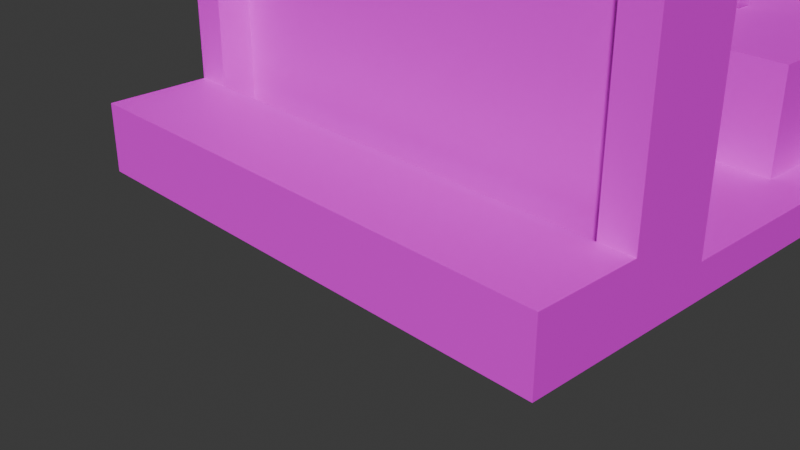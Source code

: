 # Source: WallAnime.blend  (saved by Blender 4.4.32; exported with 4.5.12 LTS)
import bpy
from mathutils import Matrix  # noqa: F401  (used for matrix-valued properties, if any)

bpy.ops.wm.read_factory_settings(use_empty=True)
scene = bpy.context.scene
scene.name = 'Scene'

# ---- collections
col_collection = bpy.data.collections.new('Collection'); scene.collection.children.link(col_collection)
col_collection_2 = bpy.data.collections.new('Collection 2'); scene.collection.children.link(col_collection_2)
col_collection_3 = bpy.data.collections.new('Collection 3'); scene.collection.children.link(col_collection_3)
col_collection_4 = bpy.data.collections.new('Collection 4'); scene.collection.children.link(col_collection_4)

# ---- images (referenced by path relative to the original .blend; pixels are not part of the script)
import os
ASSET_DIR = os.environ.get("B2B_ASSET_DIR", "")  # directory of the original .blend (textures are referenced by path, not embedded)
HERE = os.path.dirname(os.path.abspath(__file__))  # packed textures are extracted next to this script under _unpacked/

def load_image(name, relpath, width, height, colorspace="sRGB"):
    """Load a texture the original file referenced (path relative to the .blend, or extracted next to this script)."""
    p = next((c for c in (os.path.join(HERE, relpath), os.path.join(ASSET_DIR, relpath)) if relpath and os.path.exists(c)), "")
    if p:
        img = bpy.data.images.load(p, check_existing=True)
        img.name = name
    else:  # same state as the original file: an image datablock whose file is absent (Cycles renders it pink)
        img = bpy.data.images.new(name, width, height)
        img.source = "FILE"
        img.filepath = "//" + (relpath or name)
    img.colorspace_settings.name = colorspace
    return img
img_stone_jpg = load_image('Stone.jpg', 'Stone.jpg', 1024, 1024, 'sRGB')
img_wood_jpg = load_image('Wood.jpg', 'Wood.jpg', 1024, 1024, 'sRGB')
img_glass_jpg = load_image('Glass.jpg', 'Glass.jpg', 1024, 1024, 'sRGB')

# ---- materials (node trees are filled in below, after node groups)
mat_stone = bpy.data.materials.new('Stone')
mat_wood = bpy.data.materials.new('Wood')
mat_glass = bpy.data.materials.new('Glass')

# ---- material node trees
mat_stone.use_nodes = True; mat_stone.node_tree.nodes.clear()
_N = mat_stone.node_tree.nodes; _L = mat_stone.node_tree.links
n0 = _N.new('ShaderNodeBsdfPrincipled'); n0.name = 'Principled BSDF'; n0.location = (10, 300)
n1 = _N.new('ShaderNodeOutputMaterial'); n1.name = 'Material Output'; n1.location = (300, 300)
n2 = _N.new('ShaderNodeTexImage'); n2.name = 'Image Texture'; n2.location = (-367, 306)
n2.image = img_stone_jpg
_L.new(n0.outputs[0], n1.inputs[0])
_L.new(n2.outputs[0], n0.inputs[0])
n1.is_active_output = True
mat_wood.use_nodes = True; mat_wood.node_tree.nodes.clear()
_N = mat_wood.node_tree.nodes; _L = mat_wood.node_tree.links
n0 = _N.new('ShaderNodeBsdfPrincipled'); n0.name = 'Principled BSDF'; n0.location = (10, 300)
n1 = _N.new('ShaderNodeOutputMaterial'); n1.name = 'Material Output'; n1.location = (300, 300)
n2 = _N.new('ShaderNodeTexImage'); n2.name = 'Image Texture'; n2.location = (-363, 261)
n2.image = img_wood_jpg
_L.new(n0.outputs[0], n1.inputs[0])
_L.new(n2.outputs[0], n0.inputs[0])
n1.is_active_output = True
mat_glass.use_nodes = True; mat_glass.node_tree.nodes.clear()
_N = mat_glass.node_tree.nodes; _L = mat_glass.node_tree.links
n0 = _N.new('ShaderNodeBsdfPrincipled'); n0.name = 'Principled BSDF'; n0.location = (10, 300)
n0.inputs[4].default_value = 0.5
n1 = _N.new('ShaderNodeOutputMaterial'); n1.name = 'Material Output'; n1.location = (300, 300)
n2 = _N.new('ShaderNodeTexImage'); n2.name = 'Image Texture'; n2.location = (-356, 216)
n2.image = img_glass_jpg
_L.new(n0.outputs[0], n1.inputs[0])
_L.new(n2.outputs[0], n0.inputs[0])
n1.is_active_output = True

# ---- world
world_world = bpy.data.worlds.new('World'); scene.world = world_world
world_world.use_nodes = True; world_world.node_tree.nodes.clear()
_N = world_world.node_tree.nodes; _L = world_world.node_tree.links
n0 = _N.new('ShaderNodeOutputWorld'); n0.name = 'World Output'; n0.location = (300, 300)
n1 = _N.new('ShaderNodeBackground'); n1.name = 'Background'; n1.location = (10, 300)
n1.inputs[0].default_value = (0.05088, 0.05088, 0.05088, 1.0)
_L.new(n1.outputs[0], n0.inputs[0])
n0.is_active_output = True
world_world.color = (0.05088, 0.05088, 0.05088)
world_world.sun_shadow_jitter_overblur = 0.0

# ---- cameras
cam_camera = bpy.data.cameras.new('Camera')
cam_camera.clip_end = 100.0
cam_camera.ortho_scale = 7.314

# ---- meshes
me_cube_108 = bpy.data.meshes.new('Cube.108')
me_cube_108.from_pydata([(-1.0, -1.0, -1.0), (-1.0, -1.0, 1.0), (-1.0, 1.0, -1.0), (-1.0, 1.0, 1.0), (1.0, -1.0, -1.0), (1.0, -1.0, 1.0), (1.0, 1.0, -1.0), (1.0, 1.0, 1.0)], [], [(0, 1, 3, 2), (2, 3, 7, 6), (6, 7, 5, 4), (4, 5, 1, 0), (2, 6, 4, 0), (7, 3, 1, 5)])
_uv = me_cube_108.uv_layers.new(name='UVMap')
_uv.uv.foreach_set('vector', [0.375, 0.0, 0.625, 0.0, 0.625, 0.25, 0.375, 0.25, 0.375, 0.25, 0.625, 0.25, 0.625, 0.5, 0.375, 0.5, 0.375, 0.5, 0.625, 0.5, 0.625, 0.75, 0.375, 0.75, 0.375, 0.75, 0.625, 0.75, 0.625, 1.0, 0.375, 1.0, 0.125, 0.5, 0.375, 0.5, 0.375, 0.75, 0.125, 0.75, 0.625, 0.5, 0.875, 0.5, 0.875, 0.75, 0.625, 0.75])
me_cube_108.materials.append(mat_stone)
me_cube_108.update()
me_cube_109 = bpy.data.meshes.new('Cube.109')
me_cube_109.from_pydata([(-1.0, -1.0, -1.0), (-1.0, -1.0, 1.0), (-1.0, 1.0, -1.0), (-1.0, 1.0, 1.0), (1.0, -1.0, -1.0), (1.0, -1.0, 1.0), (1.0, 1.0, -1.0), (1.0, 1.0, 1.0)], [], [(0, 1, 3, 2), (2, 3, 7, 6), (6, 7, 5, 4), (4, 5, 1, 0), (2, 6, 4, 0), (7, 3, 1, 5)])
_uv = me_cube_109.uv_layers.new(name='UVMap')
_uv.uv.foreach_set('vector', [0.375, 0.0, 0.625, 0.0, 0.625, 0.25, 0.375, 0.25, 0.375, 0.25, 0.625, 0.25, 0.625, 0.5, 0.375, 0.5, 0.375, 0.5, 0.625, 0.5, 0.625, 0.75, 0.375, 0.75, 0.375, 0.75, 0.625, 0.75, 0.625, 1.0, 0.375, 1.0, 0.125, 0.5, 0.375, 0.5, 0.375, 0.75, 0.125, 0.75, 0.625, 0.5, 0.875, 0.5, 0.875, 0.75, 0.625, 0.75])
me_cube_109.materials.append(mat_stone)
me_cube_109.update()
me_cube_110 = bpy.data.meshes.new('Cube.110')
me_cube_110.from_pydata([(-1.0, -1.0, -1.0), (-1.0, -1.0, 1.0), (-1.0, 1.0, -1.0), (-1.0, 1.0, 1.0), (1.0, -1.0, -1.0), (1.0, -1.0, 1.0), (1.0, 1.0, -1.0), (1.0, 1.0, 1.0)], [], [(0, 1, 3, 2), (2, 3, 7, 6), (6, 7, 5, 4), (4, 5, 1, 0), (2, 6, 4, 0), (7, 3, 1, 5)])
_uv = me_cube_110.uv_layers.new(name='UVMap')
_uv.uv.foreach_set('vector', [0.375, 0.0, 0.625, 0.0, 0.625, 0.25, 0.375, 0.25, 0.375, 0.25, 0.625, 0.25, 0.625, 0.5, 0.375, 0.5, 0.375, 0.5, 0.625, 0.5, 0.625, 0.75, 0.375, 0.75, 0.375, 0.75, 0.625, 0.75, 0.625, 1.0, 0.375, 1.0, 0.125, 0.5, 0.375, 0.5, 0.375, 0.75, 0.125, 0.75, 0.625, 0.5, 0.875, 0.5, 0.875, 0.75, 0.625, 0.75])
me_cube_110.materials.append(mat_stone)
me_cube_110.update()
me_cube_111 = bpy.data.meshes.new('Cube.111')
me_cube_111.from_pydata([(-1.0, -1.0, -1.0), (-1.0, -1.0, 1.0), (-1.0, 1.0, -1.0), (-1.0, 1.0, 1.0), (1.0, -1.0, -1.0), (1.0, -1.0, 1.0), (1.0, 1.0, -1.0), (1.0, 1.0, 1.0)], [], [(0, 1, 3, 2), (2, 3, 7, 6), (6, 7, 5, 4), (4, 5, 1, 0), (2, 6, 4, 0), (7, 3, 1, 5)])
_uv = me_cube_111.uv_layers.new(name='UVMap')
_uv.uv.foreach_set('vector', [0.375, 0.0, 0.625, 0.0, 0.625, 0.25, 0.375, 0.25, 0.375, 0.25, 0.625, 0.25, 0.625, 0.5, 0.375, 0.5, 0.375, 0.5, 0.625, 0.5, 0.625, 0.75, 0.375, 0.75, 0.375, 0.75, 0.625, 0.75, 0.625, 1.0, 0.375, 1.0, 0.125, 0.5, 0.375, 0.5, 0.375, 0.75, 0.125, 0.75, 0.625, 0.5, 0.875, 0.5, 0.875, 0.75, 0.625, 0.75])
me_cube_111.materials.append(mat_wood)
me_cube_111.update()
me_cube_112 = bpy.data.meshes.new('Cube.112')
me_cube_112.from_pydata([(-1.0, -1.0, -1.0), (-1.0, -1.0, 1.0), (-1.0, 1.0, -1.0), (-1.0, 1.0, 1.0), (1.0, -1.0, -1.0), (1.0, -1.0, 1.0), (1.0, 1.0, -1.0), (1.0, 1.0, 1.0)], [], [(0, 1, 3, 2), (2, 3, 7, 6), (6, 7, 5, 4), (4, 5, 1, 0), (2, 6, 4, 0), (7, 3, 1, 5)])
_uv = me_cube_112.uv_layers.new(name='UVMap')
_uv.uv.foreach_set('vector', [0.375, 0.0, 0.625, 0.0, 0.625, 0.25, 0.375, 0.25, 0.375, 0.25, 0.625, 0.25, 0.625, 0.5, 0.375, 0.5, 0.375, 0.5, 0.625, 0.5, 0.625, 0.75, 0.375, 0.75, 0.375, 0.75, 0.625, 0.75, 0.625, 1.0, 0.375, 1.0, 0.125, 0.5, 0.375, 0.5, 0.375, 0.75, 0.125, 0.75, 0.625, 0.5, 0.875, 0.5, 0.875, 0.75, 0.625, 0.75])
me_cube_112.materials.append(mat_wood)
me_cube_112.update()
me_cube_113 = bpy.data.meshes.new('Cube.113')
me_cube_113.from_pydata([(-1.0, -1.0, -1.0), (-1.0, -1.0, 1.0), (-1.0, 1.0, -1.0), (-1.0, 1.0, 1.0), (1.0, -1.0, -1.0), (1.0, -1.0, 1.0), (1.0, 1.0, -1.0), (1.0, 1.0, 1.0)], [], [(0, 1, 3, 2), (2, 3, 7, 6), (6, 7, 5, 4), (4, 5, 1, 0), (2, 6, 4, 0), (7, 3, 1, 5)])
_uv = me_cube_113.uv_layers.new(name='UVMap')
_uv.uv.foreach_set('vector', [0.375, 0.0, 0.625, 0.0, 0.625, 0.25, 0.375, 0.25, 0.375, 0.25, 0.625, 0.25, 0.625, 0.5, 0.375, 0.5, 0.375, 0.5, 0.625, 0.5, 0.625, 0.75, 0.375, 0.75, 0.375, 0.75, 0.625, 0.75, 0.625, 1.0, 0.375, 1.0, 0.125, 0.5, 0.375, 0.5, 0.375, 0.75, 0.125, 0.75, 0.625, 0.5, 0.875, 0.5, 0.875, 0.75, 0.625, 0.75])
me_cube_113.materials.append(mat_wood)
me_cube_113.update()
me_cube_114 = bpy.data.meshes.new('Cube.114')
me_cube_114.from_pydata([(-1.0, -1.0, -1.0), (-1.0, -1.0, 1.0), (-1.0, 1.0, -1.0), (-1.0, 1.0, 1.0), (1.0, -1.0, -1.0), (1.0, -1.0, 1.0), (1.0, 1.0, -1.0), (1.0, 1.0, 1.0)], [], [(0, 1, 3, 2), (2, 3, 7, 6), (6, 7, 5, 4), (4, 5, 1, 0), (2, 6, 4, 0), (7, 3, 1, 5)])
_uv = me_cube_114.uv_layers.new(name='UVMap')
_uv.uv.foreach_set('vector', [0.375, 0.0, 0.625, 0.0, 0.625, 0.25, 0.375, 0.25, 0.375, 0.25, 0.625, 0.25, 0.625, 0.5, 0.375, 0.5, 0.375, 0.5, 0.625, 0.5, 0.625, 0.75, 0.375, 0.75, 0.375, 0.75, 0.625, 0.75, 0.625, 1.0, 0.375, 1.0, 0.125, 0.5, 0.375, 0.5, 0.375, 0.75, 0.125, 0.75, 0.625, 0.5, 0.875, 0.5, 0.875, 0.75, 0.625, 0.75])
me_cube_114.materials.append(mat_stone)
me_cube_114.update()
me_cube_115 = bpy.data.meshes.new('Cube.115')
me_cube_115.from_pydata([(-1.0, -1.0, -1.0), (-1.0, -1.0, 1.0), (-1.0, 1.0, -1.0), (-1.0, 1.0, 1.0), (1.0, -1.0, -1.0), (1.0, -1.0, 1.0), (1.0, 1.0, -1.0), (1.0, 1.0, 1.0)], [], [(0, 1, 3, 2), (2, 3, 7, 6), (6, 7, 5, 4), (4, 5, 1, 0), (2, 6, 4, 0), (7, 3, 1, 5)])
_uv = me_cube_115.uv_layers.new(name='UVMap')
_uv.uv.foreach_set('vector', [0.375, 0.0, 0.625, 0.0, 0.625, 0.25, 0.375, 0.25, 0.375, 0.25, 0.625, 0.25, 0.625, 0.5, 0.375, 0.5, 0.375, 0.5, 0.625, 0.5, 0.625, 0.75, 0.375, 0.75, 0.375, 0.75, 0.625, 0.75, 0.625, 1.0, 0.375, 1.0, 0.125, 0.5, 0.375, 0.5, 0.375, 0.75, 0.125, 0.75, 0.625, 0.5, 0.875, 0.5, 0.875, 0.75, 0.625, 0.75])
me_cube_115.materials.append(mat_stone)
me_cube_115.update()
me_cube_117 = bpy.data.meshes.new('Cube.117')
me_cube_117.from_pydata([(-1.0, -1.0, -1.0), (-1.0, -1.0, 1.0), (-1.0, 1.0, -1.0), (-1.0, 1.0, 1.0), (1.0, -1.0, -1.0), (1.0, -1.0, 1.0), (1.0, 1.0, -1.0), (1.0, 1.0, 1.0)], [], [(0, 1, 3, 2), (2, 3, 7, 6), (6, 7, 5, 4), (4, 5, 1, 0), (2, 6, 4, 0), (7, 3, 1, 5)])
_uv = me_cube_117.uv_layers.new(name='UVMap')
_uv.uv.foreach_set('vector', [0.375, 0.0, 0.625, 0.0, 0.625, 0.25, 0.375, 0.25, 0.375, 0.25, 0.625, 0.25, 0.625, 0.5, 0.375, 0.5, 0.375, 0.5, 0.625, 0.5, 0.625, 0.75, 0.375, 0.75, 0.375, 0.75, 0.625, 0.75, 0.625, 1.0, 0.375, 1.0, 0.125, 0.5, 0.375, 0.5, 0.375, 0.75, 0.125, 0.75, 0.625, 0.5, 0.875, 0.5, 0.875, 0.75, 0.625, 0.75])
me_cube_117.materials.append(mat_wood)
me_cube_117.update()
me_cube_118 = bpy.data.meshes.new('Cube.118')
me_cube_118.from_pydata([(-1.0, -1.0, -1.0), (-1.0, -1.0, 1.0), (-1.0, 1.0, -1.0), (-1.0, 1.0, 1.0), (1.0, -1.0, -1.0), (1.0, -1.0, 1.0), (1.0, 1.0, -1.0), (1.0, 1.0, 1.0)], [], [(0, 1, 3, 2), (2, 3, 7, 6), (6, 7, 5, 4), (4, 5, 1, 0), (2, 6, 4, 0), (7, 3, 1, 5)])
_uv = me_cube_118.uv_layers.new(name='UVMap')
_uv.uv.foreach_set('vector', [0.375, 0.0, 0.625, 0.0, 0.625, 0.25, 0.375, 0.25, 0.375, 0.25, 0.625, 0.25, 0.625, 0.5, 0.375, 0.5, 0.375, 0.5, 0.625, 0.5, 0.625, 0.75, 0.375, 0.75, 0.375, 0.75, 0.625, 0.75, 0.625, 1.0, 0.375, 1.0, 0.125, 0.5, 0.375, 0.5, 0.375, 0.75, 0.125, 0.75, 0.625, 0.5, 0.875, 0.5, 0.875, 0.75, 0.625, 0.75])
me_cube_118.materials.append(mat_wood)
me_cube_118.update()
me_cube_119 = bpy.data.meshes.new('Cube.119')
me_cube_119.from_pydata([(-1.0, -1.0, -1.0), (-1.0, -1.0, 1.0), (-1.0, 1.0, -1.0), (-1.0, 1.0, 1.0), (1.0, -1.0, -1.0), (1.0, -1.0, 1.0), (1.0, 1.0, -1.0), (1.0, 1.0, 1.0)], [], [(0, 1, 3, 2), (2, 3, 7, 6), (6, 7, 5, 4), (4, 5, 1, 0), (2, 6, 4, 0), (7, 3, 1, 5)])
_uv = me_cube_119.uv_layers.new(name='UVMap')
_uv.uv.foreach_set('vector', [0.375, 0.0, 0.625, 0.0, 0.625, 0.25, 0.375, 0.25, 0.375, 0.25, 0.625, 0.25, 0.625, 0.5, 0.375, 0.5, 0.375, 0.5, 0.625, 0.5, 0.625, 0.75, 0.375, 0.75, 0.375, 0.75, 0.625, 0.75, 0.625, 1.0, 0.375, 1.0, 0.125, 0.5, 0.375, 0.5, 0.375, 0.75, 0.125, 0.75, 0.625, 0.5, 0.875, 0.5, 0.875, 0.75, 0.625, 0.75])
me_cube_119.materials.append(mat_wood)
me_cube_119.update()
me_cube_120 = bpy.data.meshes.new('Cube.120')
me_cube_120.from_pydata([(-1.0, -1.0, -1.0), (-1.0, -1.0, 1.0), (-1.0, 1.0, -1.0), (-1.0, 1.0, 1.0), (1.0, -1.0, -1.0), (1.0, -1.0, 1.0), (1.0, 1.0, -1.0), (1.0, 1.0, 1.0)], [], [(0, 1, 3, 2), (2, 3, 7, 6), (6, 7, 5, 4), (4, 5, 1, 0), (2, 6, 4, 0), (7, 3, 1, 5)])
_uv = me_cube_120.uv_layers.new(name='UVMap')
_uv.uv.foreach_set('vector', [0.375, 0.0, 0.625, 0.0, 0.625, 0.25, 0.375, 0.25, 0.375, 0.25, 0.625, 0.25, 0.625, 0.5, 0.375, 0.5, 0.375, 0.5, 0.625, 0.5, 0.625, 0.75, 0.375, 0.75, 0.375, 0.75, 0.625, 0.75, 0.625, 1.0, 0.375, 1.0, 0.125, 0.5, 0.375, 0.5, 0.375, 0.75, 0.125, 0.75, 0.625, 0.5, 0.875, 0.5, 0.875, 0.75, 0.625, 0.75])
me_cube_120.materials.append(mat_wood)
me_cube_120.update()
me_cube_126 = bpy.data.meshes.new('Cube.126')
me_cube_126.from_pydata([(-1.0, -1.0, -1.0), (-1.0, -1.0, 1.0), (-1.0, 1.0, -1.0), (-1.0, 1.0, 1.0), (1.0, -1.0, -1.0), (1.0, -1.0, 1.0), (1.0, 1.0, -1.0), (1.0, 1.0, 1.0)], [], [(0, 1, 3, 2), (2, 3, 7, 6), (6, 7, 5, 4), (4, 5, 1, 0), (2, 6, 4, 0), (7, 3, 1, 5)])
_uv = me_cube_126.uv_layers.new(name='UVMap')
_uv.uv.foreach_set('vector', [0.375, 0.0, 0.625, 0.0, 0.625, 0.25, 0.375, 0.25, 0.375, 0.25, 0.625, 0.25, 0.625, 0.5, 0.375, 0.5, 0.375, 0.5, 0.625, 0.5, 0.625, 0.75, 0.375, 0.75, 0.375, 0.75, 0.625, 0.75, 0.625, 1.0, 0.375, 1.0, 0.125, 0.5, 0.375, 0.5, 0.375, 0.75, 0.125, 0.75, 0.625, 0.5, 0.875, 0.5, 0.875, 0.75, 0.625, 0.75])
me_cube_126.materials.append(mat_wood)
me_cube_126.update()
me_cube_127 = bpy.data.meshes.new('Cube.127')
me_cube_127.from_pydata([(-1.0, -1.0, -1.0), (-1.0, -1.0, 1.0), (-1.0, 1.0, -1.0), (-1.0, 1.0, 1.0), (1.0, -1.0, -1.0), (1.0, -1.0, 1.0), (1.0, 1.0, -1.0), (1.0, 1.0, 1.0)], [], [(0, 1, 3, 2), (2, 3, 7, 6), (6, 7, 5, 4), (4, 5, 1, 0), (2, 6, 4, 0), (7, 3, 1, 5)])
_uv = me_cube_127.uv_layers.new(name='UVMap')
_uv.uv.foreach_set('vector', [0.375, 0.0, 0.625, 0.0, 0.625, 0.25, 0.375, 0.25, 0.375, 0.25, 0.625, 0.25, 0.625, 0.5, 0.375, 0.5, 0.375, 0.5, 0.625, 0.5, 0.625, 0.75, 0.375, 0.75, 0.375, 0.75, 0.625, 0.75, 0.625, 1.0, 0.375, 1.0, 0.125, 0.5, 0.375, 0.5, 0.375, 0.75, 0.125, 0.75, 0.625, 0.5, 0.875, 0.5, 0.875, 0.75, 0.625, 0.75])
me_cube_127.materials.append(mat_stone)
me_cube_127.update()
me_cube_128 = bpy.data.meshes.new('Cube.128')
me_cube_128.from_pydata([(-1.0, -1.0, -1.0), (-1.0, -1.0, 1.0), (-1.0, 1.0, -1.0), (-1.0, 1.0, 1.0), (1.0, -1.0, -1.0), (1.0, -1.0, 1.0), (1.0, 1.0, -1.0), (1.0, 1.0, 1.0)], [], [(0, 1, 3, 2), (2, 3, 7, 6), (6, 7, 5, 4), (4, 5, 1, 0), (2, 6, 4, 0), (7, 3, 1, 5)])
_uv = me_cube_128.uv_layers.new(name='UVMap')
_uv.uv.foreach_set('vector', [0.375, 0.0, 0.625, 0.0, 0.625, 0.25, 0.375, 0.25, 0.375, 0.25, 0.625, 0.25, 0.625, 0.5, 0.375, 0.5, 0.375, 0.5, 0.625, 0.5, 0.625, 0.75, 0.375, 0.75, 0.375, 0.75, 0.625, 0.75, 0.625, 1.0, 0.375, 1.0, 0.125, 0.5, 0.375, 0.5, 0.375, 0.75, 0.125, 0.75, 0.625, 0.5, 0.875, 0.5, 0.875, 0.75, 0.625, 0.75])
me_cube_128.materials.append(mat_stone)
me_cube_128.update()
me_cube_129 = bpy.data.meshes.new('Cube.129')
me_cube_129.from_pydata([(-1.0, -1.0, -1.0), (-1.0, -1.0, 1.0), (-1.0, 1.0, -1.0), (-1.0, 1.0, 1.0), (1.0, -1.0, -1.0), (1.0, -1.0, 1.0), (1.0, 1.0, -1.0), (1.0, 1.0, 1.0)], [], [(0, 1, 3, 2), (2, 3, 7, 6), (6, 7, 5, 4), (4, 5, 1, 0), (2, 6, 4, 0), (7, 3, 1, 5)])
_uv = me_cube_129.uv_layers.new(name='UVMap')
_uv.uv.foreach_set('vector', [0.375, 0.0, 0.625, 0.0, 0.625, 0.25, 0.375, 0.25, 0.375, 0.25, 0.625, 0.25, 0.625, 0.5, 0.375, 0.5, 0.375, 0.5, 0.625, 0.5, 0.625, 0.75, 0.375, 0.75, 0.375, 0.75, 0.625, 0.75, 0.625, 1.0, 0.375, 1.0, 0.125, 0.5, 0.375, 0.5, 0.375, 0.75, 0.125, 0.75, 0.625, 0.5, 0.875, 0.5, 0.875, 0.75, 0.625, 0.75])
me_cube_129.materials.append(mat_stone)
me_cube_129.update()
me_cube_130 = bpy.data.meshes.new('Cube.130')
me_cube_130.from_pydata([(-1.0, -1.0, -1.0), (-1.0, -1.0, 1.0), (-1.0, 1.0, -1.0), (-1.0, 1.0, 1.0), (1.0, -1.0, -1.0), (1.0, -1.0, 1.0), (1.0, 1.0, -1.0), (1.0, 1.0, 1.0)], [], [(0, 1, 3, 2), (2, 3, 7, 6), (6, 7, 5, 4), (4, 5, 1, 0), (2, 6, 4, 0), (7, 3, 1, 5)])
_uv = me_cube_130.uv_layers.new(name='UVMap')
_uv.uv.foreach_set('vector', [0.375, 0.0, 0.625, 0.0, 0.625, 0.25, 0.375, 0.25, 0.375, 0.25, 0.625, 0.25, 0.625, 0.5, 0.375, 0.5, 0.375, 0.5, 0.625, 0.5, 0.625, 0.75, 0.375, 0.75, 0.375, 0.75, 0.625, 0.75, 0.625, 1.0, 0.375, 1.0, 0.125, 0.5, 0.375, 0.5, 0.375, 0.75, 0.125, 0.75, 0.625, 0.5, 0.875, 0.5, 0.875, 0.75, 0.625, 0.75])
me_cube_130.materials.append(mat_stone)
me_cube_130.update()
me_cube_131 = bpy.data.meshes.new('Cube.131')
me_cube_131.from_pydata([(-1.0, -1.0, -1.0), (-1.0, -1.0, 1.0), (-1.0, 1.0, -1.0), (-1.0, 1.0, 1.0), (1.0, -1.0, -1.0), (1.0, -1.0, 1.0), (1.0, 1.0, -1.0), (1.0, 1.0, 1.0)], [], [(0, 1, 3, 2), (2, 3, 7, 6), (6, 7, 5, 4), (4, 5, 1, 0), (2, 6, 4, 0), (7, 3, 1, 5)])
_uv = me_cube_131.uv_layers.new(name='UVMap')
_uv.uv.foreach_set('vector', [0.375, 0.0, 0.625, 0.0, 0.625, 0.25, 0.375, 0.25, 0.375, 0.25, 0.625, 0.25, 0.625, 0.5, 0.375, 0.5, 0.375, 0.5, 0.625, 0.5, 0.625, 0.75, 0.375, 0.75, 0.375, 0.75, 0.625, 0.75, 0.625, 1.0, 0.375, 1.0, 0.125, 0.5, 0.375, 0.5, 0.375, 0.75, 0.125, 0.75, 0.625, 0.5, 0.875, 0.5, 0.875, 0.75, 0.625, 0.75])
me_cube_131.materials.append(mat_wood)
me_cube_131.update()
me_cube_132 = bpy.data.meshes.new('Cube.132')
me_cube_132.from_pydata([(-1.0, -1.0, -1.0), (-1.0, -1.0, 1.0), (-1.0, 1.0, -1.0), (-1.0, 1.0, 1.0), (1.0, -1.0, -1.0), (1.0, -1.0, 1.0), (1.0, 1.0, -1.0), (1.0, 1.0, 1.0)], [], [(0, 1, 3, 2), (2, 3, 7, 6), (6, 7, 5, 4), (4, 5, 1, 0), (2, 6, 4, 0), (7, 3, 1, 5)])
_uv = me_cube_132.uv_layers.new(name='UVMap')
_uv.uv.foreach_set('vector', [0.375, 0.0, 0.625, 0.0, 0.625, 0.25, 0.375, 0.25, 0.375, 0.25, 0.625, 0.25, 0.625, 0.5, 0.375, 0.5, 0.375, 0.5, 0.625, 0.5, 0.625, 0.75, 0.375, 0.75, 0.375, 0.75, 0.625, 0.75, 0.625, 1.0, 0.375, 1.0, 0.125, 0.5, 0.375, 0.5, 0.375, 0.75, 0.125, 0.75, 0.625, 0.5, 0.875, 0.5, 0.875, 0.75, 0.625, 0.75])
me_cube_132.materials.append(mat_glass)
me_cube_132.update()
me_cube_133 = bpy.data.meshes.new('Cube.133')
me_cube_133.from_pydata([(-1.0, -1.0, -1.0), (-1.0, -1.0, 1.0), (-1.0, 1.0, -1.0), (-1.0, 1.0, 1.0), (1.0, -1.0, -1.0), (1.0, -1.0, 1.0), (1.0, 1.0, -1.0), (1.0, 1.0, 1.0)], [], [(0, 1, 3, 2), (2, 3, 7, 6), (6, 7, 5, 4), (4, 5, 1, 0), (2, 6, 4, 0), (7, 3, 1, 5)])
_uv = me_cube_133.uv_layers.new(name='UVMap')
_uv.uv.foreach_set('vector', [0.375, 0.0, 0.625, 0.0, 0.625, 0.25, 0.375, 0.25, 0.375, 0.25, 0.625, 0.25, 0.625, 0.5, 0.375, 0.5, 0.375, 0.5, 0.625, 0.5, 0.625, 0.75, 0.375, 0.75, 0.375, 0.75, 0.625, 0.75, 0.625, 1.0, 0.375, 1.0, 0.125, 0.5, 0.375, 0.5, 0.375, 0.75, 0.125, 0.75, 0.625, 0.5, 0.875, 0.5, 0.875, 0.75, 0.625, 0.75])
me_cube_133.materials.append(mat_glass)
me_cube_133.update()
me_cube_134 = bpy.data.meshes.new('Cube.134')
me_cube_134.from_pydata([(-1.0, -1.0, -1.0), (-1.0, -1.0, 1.0), (-1.0, 1.0, -1.0), (-1.0, 1.0, 1.0), (1.0, -1.0, -1.0), (1.0, -1.0, 1.0), (1.0, 1.0, -1.0), (1.0, 1.0, 1.0)], [], [(0, 1, 3, 2), (2, 3, 7, 6), (6, 7, 5, 4), (4, 5, 1, 0), (2, 6, 4, 0), (7, 3, 1, 5)])
_uv = me_cube_134.uv_layers.new(name='UVMap')
_uv.uv.foreach_set('vector', [0.375, 0.0, 0.625, 0.0, 0.625, 0.25, 0.375, 0.25, 0.375, 0.25, 0.625, 0.25, 0.625, 0.5, 0.375, 0.5, 0.375, 0.5, 0.625, 0.5, 0.625, 0.75, 0.375, 0.75, 0.375, 0.75, 0.625, 0.75, 0.625, 1.0, 0.375, 1.0, 0.125, 0.5, 0.375, 0.5, 0.375, 0.75, 0.125, 0.75, 0.625, 0.5, 0.875, 0.5, 0.875, 0.75, 0.625, 0.75])
me_cube_134.materials.append(mat_glass)
me_cube_134.update()
me_cube_135 = bpy.data.meshes.new('Cube.135')
me_cube_135.from_pydata([(-1.0, -1.0, -1.0), (-1.0, -1.0, 1.0), (-1.0, 1.0, -1.0), (-1.0, 1.0, 1.0), (1.0, -1.0, -1.0), (1.0, -1.0, 1.0), (1.0, 1.0, -1.0), (1.0, 1.0, 1.0)], [], [(0, 1, 3, 2), (2, 3, 7, 6), (6, 7, 5, 4), (4, 5, 1, 0), (2, 6, 4, 0), (7, 3, 1, 5)])
_uv = me_cube_135.uv_layers.new(name='UVMap')
_uv.uv.foreach_set('vector', [0.375, 0.0, 0.625, 0.0, 0.625, 0.25, 0.375, 0.25, 0.375, 0.25, 0.625, 0.25, 0.625, 0.5, 0.375, 0.5, 0.375, 0.5, 0.625, 0.5, 0.625, 0.75, 0.375, 0.75, 0.375, 0.75, 0.625, 0.75, 0.625, 1.0, 0.375, 1.0, 0.125, 0.5, 0.375, 0.5, 0.375, 0.75, 0.125, 0.75, 0.625, 0.5, 0.875, 0.5, 0.875, 0.75, 0.625, 0.75])
me_cube_135.materials.append(mat_glass)
me_cube_135.update()
me_cube_136 = bpy.data.meshes.new('Cube.136')
me_cube_136.from_pydata([(-1.0, -1.0, -1.0), (-1.0, -1.0, 1.0), (-1.0, 1.0, -1.0), (-1.0, 1.0, 1.0), (1.0, -1.0, -1.0), (1.0, -1.0, 1.0), (1.0, 1.0, -1.0), (1.0, 1.0, 1.0)], [], [(0, 1, 3, 2), (2, 3, 7, 6), (6, 7, 5, 4), (4, 5, 1, 0), (2, 6, 4, 0), (7, 3, 1, 5)])
_uv = me_cube_136.uv_layers.new(name='UVMap')
_uv.uv.foreach_set('vector', [0.375, 0.0, 0.625, 0.0, 0.625, 0.25, 0.375, 0.25, 0.375, 0.25, 0.625, 0.25, 0.625, 0.5, 0.375, 0.5, 0.375, 0.5, 0.625, 0.5, 0.625, 0.75, 0.375, 0.75, 0.375, 0.75, 0.625, 0.75, 0.625, 1.0, 0.375, 1.0, 0.125, 0.5, 0.375, 0.5, 0.375, 0.75, 0.125, 0.75, 0.625, 0.5, 0.875, 0.5, 0.875, 0.75, 0.625, 0.75])
me_cube_136.materials.append(mat_glass)
me_cube_136.update()
me_cube_137 = bpy.data.meshes.new('Cube.137')
me_cube_137.from_pydata([(-1.0, -1.0, -1.0), (-1.0, -1.0, 1.0), (-1.0, 1.0, -1.0), (-1.0, 1.0, 1.0), (1.0, -1.0, -1.0), (1.0, -1.0, 1.0), (1.0, 1.0, -1.0), (1.0, 1.0, 1.0)], [], [(0, 1, 3, 2), (2, 3, 7, 6), (6, 7, 5, 4), (4, 5, 1, 0), (2, 6, 4, 0), (7, 3, 1, 5)])
_uv = me_cube_137.uv_layers.new(name='UVMap')
_uv.uv.foreach_set('vector', [0.375, 0.0, 0.625, 0.0, 0.625, 0.25, 0.375, 0.25, 0.375, 0.25, 0.625, 0.25, 0.625, 0.5, 0.375, 0.5, 0.375, 0.5, 0.625, 0.5, 0.625, 0.75, 0.375, 0.75, 0.375, 0.75, 0.625, 0.75, 0.625, 1.0, 0.375, 1.0, 0.125, 0.5, 0.375, 0.5, 0.375, 0.75, 0.125, 0.75, 0.625, 0.5, 0.875, 0.5, 0.875, 0.75, 0.625, 0.75])
me_cube_137.materials.append(mat_glass)
me_cube_137.update()
me_cube = bpy.data.meshes.new('Cube')
me_cube.from_pydata([(-1.0, -1.0, -1.0), (-1.0, -1.0, 1.0), (-1.0, 1.0, -1.0), (-1.0, 1.0, 1.0), (1.0, -1.0, -1.0), (1.0, -1.0, 1.0), (1.0, 1.0, -1.0), (1.0, 1.0, 1.0)], [], [(0, 1, 3, 2), (2, 3, 7, 6), (6, 7, 5, 4), (4, 5, 1, 0), (2, 6, 4, 0), (7, 3, 1, 5)])
_uv = me_cube.uv_layers.new(name='UVMap')
_uv.uv.foreach_set('vector', [0.375, 0.0, 0.625, 0.0, 0.625, 0.25, 0.375, 0.25, 0.375, 0.25, 0.625, 0.25, 0.625, 0.5, 0.375, 0.5, 0.375, 0.5, 0.625, 0.5, 0.625, 0.75, 0.375, 0.75, 0.375, 0.75, 0.625, 0.75, 0.625, 1.0, 0.375, 1.0, 0.125, 0.5, 0.375, 0.5, 0.375, 0.75, 0.125, 0.75, 0.625, 0.5, 0.875, 0.5, 0.875, 0.75, 0.625, 0.75])
me_cube.materials.append(mat_wood)
me_cube.update()
me_cube_001 = bpy.data.meshes.new('Cube.001')
me_cube_001.from_pydata([(-1.0, -1.0, -1.0), (-1.0, -1.0, 1.0), (-1.0, 1.0, -1.0), (-1.0, 1.0, 1.0), (1.0, -1.0, -1.0), (1.0, -1.0, 1.0), (1.0, 1.0, -1.0), (1.0, 1.0, 1.0)], [], [(0, 1, 3, 2), (2, 3, 7, 6), (6, 7, 5, 4), (4, 5, 1, 0), (2, 6, 4, 0), (7, 3, 1, 5)])
_uv = me_cube_001.uv_layers.new(name='UVMap')
_uv.uv.foreach_set('vector', [0.375, 0.0, 0.625, 0.0, 0.625, 0.25, 0.375, 0.25, 0.375, 0.25, 0.625, 0.25, 0.625, 0.5, 0.375, 0.5, 0.375, 0.5, 0.625, 0.5, 0.625, 0.75, 0.375, 0.75, 0.375, 0.75, 0.625, 0.75, 0.625, 1.0, 0.375, 1.0, 0.125, 0.5, 0.375, 0.5, 0.375, 0.75, 0.125, 0.75, 0.625, 0.5, 0.875, 0.5, 0.875, 0.75, 0.625, 0.75])
me_cube_001.materials.append(mat_wood)
me_cube_001.update()
me_cube_002 = bpy.data.meshes.new('Cube.002')
me_cube_002.from_pydata([(-1.0, -1.0, -1.0), (-1.0, -1.0, 1.0), (-1.0, 1.0, -1.0), (-1.0, 1.0, 1.0), (1.0, -1.0, -1.0), (1.0, -1.0, 1.0), (1.0, 1.0, -1.0), (1.0, 1.0, 1.0)], [], [(0, 1, 3, 2), (2, 3, 7, 6), (6, 7, 5, 4), (4, 5, 1, 0), (2, 6, 4, 0), (7, 3, 1, 5)])
_uv = me_cube_002.uv_layers.new(name='UVMap')
_uv.uv.foreach_set('vector', [0.375, 0.0, 0.625, 0.0, 0.625, 0.25, 0.375, 0.25, 0.375, 0.25, 0.625, 0.25, 0.625, 0.5, 0.375, 0.5, 0.375, 0.5, 0.625, 0.5, 0.625, 0.75, 0.375, 0.75, 0.375, 0.75, 0.625, 0.75, 0.625, 1.0, 0.375, 1.0, 0.125, 0.5, 0.375, 0.5, 0.375, 0.75, 0.125, 0.75, 0.625, 0.5, 0.875, 0.5, 0.875, 0.75, 0.625, 0.75])
me_cube_002.materials.append(mat_wood)
me_cube_002.update()
me_cube_003 = bpy.data.meshes.new('Cube.003')
me_cube_003.from_pydata([(-1.0, -1.0, -1.0), (-1.0, -1.0, 1.0), (-1.0, 1.0, -1.0), (-1.0, 1.0, 1.0), (1.0, -1.0, -1.0), (1.0, -1.0, 1.0), (1.0, 1.0, -1.0), (1.0, 1.0, 1.0)], [], [(0, 1, 3, 2), (2, 3, 7, 6), (6, 7, 5, 4), (4, 5, 1, 0), (2, 6, 4, 0), (7, 3, 1, 5)])
_uv = me_cube_003.uv_layers.new(name='UVMap')
_uv.uv.foreach_set('vector', [0.375, 0.0, 0.625, 0.0, 0.625, 0.25, 0.375, 0.25, 0.375, 0.25, 0.625, 0.25, 0.625, 0.5, 0.375, 0.5, 0.375, 0.5, 0.625, 0.5, 0.625, 0.75, 0.375, 0.75, 0.375, 0.75, 0.625, 0.75, 0.625, 1.0, 0.375, 1.0, 0.125, 0.5, 0.375, 0.5, 0.375, 0.75, 0.125, 0.75, 0.625, 0.5, 0.875, 0.5, 0.875, 0.75, 0.625, 0.75])
me_cube_003.materials.append(mat_wood)
me_cube_003.update()
me_cube_004 = bpy.data.meshes.new('Cube.004')
me_cube_004.from_pydata([(-1.0, -1.0, -1.0), (-1.0, -1.0, 1.0), (-1.0, 1.0, -1.0), (-1.0, 1.0, 1.0), (1.0, -1.0, -1.0), (1.0, -1.0, 1.0), (1.0, 1.0, -1.0), (1.0, 1.0, 1.0)], [], [(0, 1, 3, 2), (2, 3, 7, 6), (6, 7, 5, 4), (4, 5, 1, 0), (2, 6, 4, 0), (7, 3, 1, 5)])
_uv = me_cube_004.uv_layers.new(name='UVMap')
_uv.uv.foreach_set('vector', [0.375, 0.0, 0.625, 0.0, 0.625, 0.25, 0.375, 0.25, 0.375, 0.25, 0.625, 0.25, 0.625, 0.5, 0.375, 0.5, 0.375, 0.5, 0.625, 0.5, 0.625, 0.75, 0.375, 0.75, 0.375, 0.75, 0.625, 0.75, 0.625, 1.0, 0.375, 1.0, 0.125, 0.5, 0.375, 0.5, 0.375, 0.75, 0.125, 0.75, 0.625, 0.5, 0.875, 0.5, 0.875, 0.75, 0.625, 0.75])
me_cube_004.materials.append(mat_wood)
me_cube_004.update()
me_cube_005 = bpy.data.meshes.new('Cube.005')
me_cube_005.from_pydata([(-1.0, -1.0, -1.0), (-1.0, -1.0, 1.0), (-1.0, 1.0, -1.0), (-1.0, 1.0, 1.0), (1.0, -1.0, -1.0), (1.0, -1.0, 1.0), (1.0, 1.0, -1.0), (1.0, 1.0, 1.0)], [], [(0, 1, 3, 2), (2, 3, 7, 6), (6, 7, 5, 4), (4, 5, 1, 0), (2, 6, 4, 0), (7, 3, 1, 5)])
_uv = me_cube_005.uv_layers.new(name='UVMap')
_uv.uv.foreach_set('vector', [0.375, 0.0, 0.625, 0.0, 0.625, 0.25, 0.375, 0.25, 0.375, 0.25, 0.625, 0.25, 0.625, 0.5, 0.375, 0.5, 0.375, 0.5, 0.625, 0.5, 0.625, 0.75, 0.375, 0.75, 0.375, 0.75, 0.625, 0.75, 0.625, 1.0, 0.375, 1.0, 0.125, 0.5, 0.375, 0.5, 0.375, 0.75, 0.125, 0.75, 0.625, 0.5, 0.875, 0.5, 0.875, 0.75, 0.625, 0.75])
me_cube_005.materials.append(mat_wood)
me_cube_005.update()
me_cube_006 = bpy.data.meshes.new('Cube.006')
me_cube_006.from_pydata([(-1.0, -1.0, -1.0), (-1.0, -1.0, 1.0), (-1.0, 1.0, -1.0), (-1.0, 1.0, 1.0), (1.0, -1.0, -1.0), (1.0, -1.0, 1.0), (1.0, 1.0, -1.0), (1.0, 1.0, 1.0)], [], [(0, 1, 3, 2), (2, 3, 7, 6), (6, 7, 5, 4), (4, 5, 1, 0), (2, 6, 4, 0), (7, 3, 1, 5)])
_uv = me_cube_006.uv_layers.new(name='UVMap')
_uv.uv.foreach_set('vector', [0.375, 0.0, 0.625, 0.0, 0.625, 0.25, 0.375, 0.25, 0.375, 0.25, 0.625, 0.25, 0.625, 0.5, 0.375, 0.5, 0.375, 0.5, 0.625, 0.5, 0.625, 0.75, 0.375, 0.75, 0.375, 0.75, 0.625, 0.75, 0.625, 1.0, 0.375, 1.0, 0.125, 0.5, 0.375, 0.5, 0.375, 0.75, 0.125, 0.75, 0.625, 0.5, 0.875, 0.5, 0.875, 0.75, 0.625, 0.75])
me_cube_006.materials.append(mat_wood)
me_cube_006.update()
me_cube_007 = bpy.data.meshes.new('Cube.007')
me_cube_007.from_pydata([(-1.0, -1.0, -1.0), (-1.0, -1.0, 1.0), (-1.0, 1.0, -1.0), (-1.0, 1.0, 1.0), (1.0, -1.0, -1.0), (1.0, -1.0, 1.0), (1.0, 1.0, -1.0), (1.0, 1.0, 1.0)], [], [(0, 1, 3, 2), (2, 3, 7, 6), (6, 7, 5, 4), (4, 5, 1, 0), (2, 6, 4, 0), (7, 3, 1, 5)])
_uv = me_cube_007.uv_layers.new(name='UVMap')
_uv.uv.foreach_set('vector', [0.375, 0.0, 0.625, 0.0, 0.625, 0.25, 0.375, 0.25, 0.375, 0.25, 0.625, 0.25, 0.625, 0.5, 0.375, 0.5, 0.375, 0.5, 0.625, 0.5, 0.625, 0.75, 0.375, 0.75, 0.375, 0.75, 0.625, 0.75, 0.625, 1.0, 0.375, 1.0, 0.125, 0.5, 0.375, 0.5, 0.375, 0.75, 0.125, 0.75, 0.625, 0.5, 0.875, 0.5, 0.875, 0.75, 0.625, 0.75])
me_cube_007.materials.append(mat_wood)
me_cube_007.update()
me_cube_008 = bpy.data.meshes.new('Cube.008')
me_cube_008.from_pydata([(-1.0, -1.0, -1.0), (-1.0, -1.0, 1.0), (-1.0, 1.0, -1.0), (-1.0, 1.0, 1.0), (1.0, -1.0, -1.0), (1.0, -1.0, 1.0), (1.0, 1.0, -1.0), (1.0, 1.0, 1.0)], [], [(0, 1, 3, 2), (2, 3, 7, 6), (6, 7, 5, 4), (4, 5, 1, 0), (2, 6, 4, 0), (7, 3, 1, 5)])
_uv = me_cube_008.uv_layers.new(name='UVMap')
_uv.uv.foreach_set('vector', [0.375, 0.0, 0.625, 0.0, 0.625, 0.25, 0.375, 0.25, 0.375, 0.25, 0.625, 0.25, 0.625, 0.5, 0.375, 0.5, 0.375, 0.5, 0.625, 0.5, 0.625, 0.75, 0.375, 0.75, 0.375, 0.75, 0.625, 0.75, 0.625, 1.0, 0.375, 1.0, 0.125, 0.5, 0.375, 0.5, 0.375, 0.75, 0.125, 0.75, 0.625, 0.5, 0.875, 0.5, 0.875, 0.75, 0.625, 0.75])
me_cube_008.materials.append(mat_wood)
me_cube_008.update()
me_cube_009 = bpy.data.meshes.new('Cube.009')
me_cube_009.from_pydata([(-1.0, -1.0, -1.0), (-1.0, -1.0, 1.0), (-1.0, 1.0, -1.0), (-1.0, 1.0, 1.0), (1.0, -1.0, -1.0), (1.0, -1.0, 1.0), (1.0, 1.0, -1.0), (1.0, 1.0, 1.0)], [], [(0, 1, 3, 2), (2, 3, 7, 6), (6, 7, 5, 4), (4, 5, 1, 0), (2, 6, 4, 0), (7, 3, 1, 5)])
_uv = me_cube_009.uv_layers.new(name='UVMap')
_uv.uv.foreach_set('vector', [0.375, 0.0, 0.625, 0.0, 0.625, 0.25, 0.375, 0.25, 0.375, 0.25, 0.625, 0.25, 0.625, 0.5, 0.375, 0.5, 0.375, 0.5, 0.625, 0.5, 0.625, 0.75, 0.375, 0.75, 0.375, 0.75, 0.625, 0.75, 0.625, 1.0, 0.375, 1.0, 0.125, 0.5, 0.375, 0.5, 0.375, 0.75, 0.125, 0.75, 0.625, 0.5, 0.875, 0.5, 0.875, 0.75, 0.625, 0.75])
me_cube_009.materials.append(mat_wood)
me_cube_009.update()
me_cube_010 = bpy.data.meshes.new('Cube.010')
me_cube_010.from_pydata([(-1.0, -1.0, -1.0), (-1.0, -1.0, 1.0), (-1.0, 1.0, -1.0), (-1.0, 1.0, 1.0), (1.0, -1.0, -1.0), (1.0, -1.0, 1.0), (1.0, 1.0, -1.0), (1.0, 1.0, 1.0)], [], [(0, 1, 3, 2), (2, 3, 7, 6), (6, 7, 5, 4), (4, 5, 1, 0), (2, 6, 4, 0), (7, 3, 1, 5)])
_uv = me_cube_010.uv_layers.new(name='UVMap')
_uv.uv.foreach_set('vector', [0.375, 0.0, 0.625, 0.0, 0.625, 0.25, 0.375, 0.25, 0.375, 0.25, 0.625, 0.25, 0.625, 0.5, 0.375, 0.5, 0.375, 0.5, 0.625, 0.5, 0.625, 0.75, 0.375, 0.75, 0.375, 0.75, 0.625, 0.75, 0.625, 1.0, 0.375, 1.0, 0.125, 0.5, 0.375, 0.5, 0.375, 0.75, 0.125, 0.75, 0.625, 0.5, 0.875, 0.5, 0.875, 0.75, 0.625, 0.75])
me_cube_010.materials.append(mat_wood)
me_cube_010.update()
me_cube_011 = bpy.data.meshes.new('Cube.011')
me_cube_011.from_pydata([(-1.0, -1.0, -1.0), (-1.0, -1.0, 1.0), (-1.0, 1.0, -1.0), (-1.0, 1.0, 1.0), (1.0, -1.0, -1.0), (1.0, -1.0, 1.0), (1.0, 1.0, -1.0), (1.0, 1.0, 1.0)], [], [(0, 1, 3, 2), (2, 3, 7, 6), (6, 7, 5, 4), (4, 5, 1, 0), (2, 6, 4, 0), (7, 3, 1, 5)])
_uv = me_cube_011.uv_layers.new(name='UVMap')
_uv.uv.foreach_set('vector', [0.375, 0.0, 0.625, 0.0, 0.625, 0.25, 0.375, 0.25, 0.375, 0.25, 0.625, 0.25, 0.625, 0.5, 0.375, 0.5, 0.375, 0.5, 0.625, 0.5, 0.625, 0.75, 0.375, 0.75, 0.375, 0.75, 0.625, 0.75, 0.625, 1.0, 0.375, 1.0, 0.125, 0.5, 0.375, 0.5, 0.375, 0.75, 0.125, 0.75, 0.625, 0.5, 0.875, 0.5, 0.875, 0.75, 0.625, 0.75])
me_cube_011.materials.append(mat_wood)
me_cube_011.update()
me_cube_012 = bpy.data.meshes.new('Cube.012')
me_cube_012.from_pydata([(-1.0, -1.0, -1.0), (-1.0, -1.0, 1.0), (-1.0, 1.0, -1.0), (-1.0, 1.0, 1.0), (1.0, -1.0, -1.0), (1.0, -1.0, 1.0), (1.0, 1.0, -1.0), (1.0, 1.0, 1.0)], [], [(0, 1, 3, 2), (2, 3, 7, 6), (6, 7, 5, 4), (4, 5, 1, 0), (2, 6, 4, 0), (7, 3, 1, 5)])
_uv = me_cube_012.uv_layers.new(name='UVMap')
_uv.uv.foreach_set('vector', [0.375, 0.0, 0.625, 0.0, 0.625, 0.25, 0.375, 0.25, 0.375, 0.25, 0.625, 0.25, 0.625, 0.5, 0.375, 0.5, 0.375, 0.5, 0.625, 0.5, 0.625, 0.75, 0.375, 0.75, 0.375, 0.75, 0.625, 0.75, 0.625, 1.0, 0.375, 1.0, 0.125, 0.5, 0.375, 0.5, 0.375, 0.75, 0.125, 0.75, 0.625, 0.5, 0.875, 0.5, 0.875, 0.75, 0.625, 0.75])
me_cube_012.materials.append(mat_wood)
me_cube_012.update()
me_cube_013 = bpy.data.meshes.new('Cube.013')
me_cube_013.from_pydata([(-1.0, -1.0, -1.0), (-1.0, -1.0, 1.0), (-1.0, 1.0, -1.0), (-1.0, 1.0, 1.0), (1.0, -1.0, -1.0), (1.0, -1.0, 1.0), (1.0, 1.0, -1.0), (1.0, 1.0, 1.0)], [], [(0, 1, 3, 2), (2, 3, 7, 6), (6, 7, 5, 4), (4, 5, 1, 0), (2, 6, 4, 0), (7, 3, 1, 5)])
_uv = me_cube_013.uv_layers.new(name='UVMap')
_uv.uv.foreach_set('vector', [0.375, 0.0, 0.625, 0.0, 0.625, 0.25, 0.375, 0.25, 0.375, 0.25, 0.625, 0.25, 0.625, 0.5, 0.375, 0.5, 0.375, 0.5, 0.625, 0.5, 0.625, 0.75, 0.375, 0.75, 0.375, 0.75, 0.625, 0.75, 0.625, 1.0, 0.375, 1.0, 0.125, 0.5, 0.375, 0.5, 0.375, 0.75, 0.125, 0.75, 0.625, 0.5, 0.875, 0.5, 0.875, 0.75, 0.625, 0.75])
me_cube_013.materials.append(mat_wood)
me_cube_013.update()
me_cube_014 = bpy.data.meshes.new('Cube.014')
me_cube_014.from_pydata([(-1.0, -1.0, -1.0), (-1.0, -1.0, 1.0), (-1.0, 1.0, -1.0), (-1.0, 1.0, 1.0), (1.0, -1.0, -1.0), (1.0, -1.0, 1.0), (1.0, 1.0, -1.0), (1.0, 1.0, 1.0)], [], [(0, 1, 3, 2), (2, 3, 7, 6), (6, 7, 5, 4), (4, 5, 1, 0), (2, 6, 4, 0), (7, 3, 1, 5)])
_uv = me_cube_014.uv_layers.new(name='UVMap')
_uv.uv.foreach_set('vector', [0.375, 0.0, 0.625, 0.0, 0.625, 0.25, 0.375, 0.25, 0.375, 0.25, 0.625, 0.25, 0.625, 0.5, 0.375, 0.5, 0.375, 0.5, 0.625, 0.5, 0.625, 0.75, 0.375, 0.75, 0.375, 0.75, 0.625, 0.75, 0.625, 1.0, 0.375, 1.0, 0.125, 0.5, 0.375, 0.5, 0.375, 0.75, 0.125, 0.75, 0.625, 0.5, 0.875, 0.5, 0.875, 0.75, 0.625, 0.75])
me_cube_014.materials.append(mat_wood)
me_cube_014.update()
me_cube_015 = bpy.data.meshes.new('Cube.015')
me_cube_015.from_pydata([(-1.0, -1.0, -1.0), (-1.0, -1.0, 1.0), (-1.0, 1.0, -1.0), (-1.0, 1.0, 1.0), (1.0, -1.0, -1.0), (1.0, -1.0, 1.0), (1.0, 1.0, -1.0), (1.0, 1.0, 1.0)], [], [(0, 1, 3, 2), (2, 3, 7, 6), (6, 7, 5, 4), (4, 5, 1, 0), (2, 6, 4, 0), (7, 3, 1, 5)])
_uv = me_cube_015.uv_layers.new(name='UVMap')
_uv.uv.foreach_set('vector', [0.375, 0.0, 0.625, 0.0, 0.625, 0.25, 0.375, 0.25, 0.375, 0.25, 0.625, 0.25, 0.625, 0.5, 0.375, 0.5, 0.375, 0.5, 0.625, 0.5, 0.625, 0.75, 0.375, 0.75, 0.375, 0.75, 0.625, 0.75, 0.625, 1.0, 0.375, 1.0, 0.125, 0.5, 0.375, 0.5, 0.375, 0.75, 0.125, 0.75, 0.625, 0.5, 0.875, 0.5, 0.875, 0.75, 0.625, 0.75])
me_cube_015.materials.append(mat_wood)
me_cube_015.update()
me_cube_016 = bpy.data.meshes.new('Cube.016')
me_cube_016.from_pydata([(-1.0, -1.0, -1.0), (-1.0, -1.0, 1.0), (-1.0, 1.0, -1.0), (-1.0, 1.0, 1.0), (1.0, -1.0, -1.0), (1.0, -1.0, 1.0), (1.0, 1.0, -1.0), (1.0, 1.0, 1.0)], [], [(0, 1, 3, 2), (2, 3, 7, 6), (6, 7, 5, 4), (4, 5, 1, 0), (2, 6, 4, 0), (7, 3, 1, 5)])
_uv = me_cube_016.uv_layers.new(name='UVMap')
_uv.uv.foreach_set('vector', [0.375, 0.0, 0.625, 0.0, 0.625, 0.25, 0.375, 0.25, 0.375, 0.25, 0.625, 0.25, 0.625, 0.5, 0.375, 0.5, 0.375, 0.5, 0.625, 0.5, 0.625, 0.75, 0.375, 0.75, 0.375, 0.75, 0.625, 0.75, 0.625, 1.0, 0.375, 1.0, 0.125, 0.5, 0.375, 0.5, 0.375, 0.75, 0.125, 0.75, 0.625, 0.5, 0.875, 0.5, 0.875, 0.75, 0.625, 0.75])
me_cube_016.materials.append(mat_wood)
me_cube_016.update()
me_cube_017 = bpy.data.meshes.new('Cube.017')
me_cube_017.from_pydata([(-1.0, -1.0, -1.0), (-1.0, -1.0, 1.0), (-1.0, 1.0, -1.0), (-1.0, 1.0, 1.0), (1.0, -1.0, -1.0), (1.0, -1.0, 1.0), (1.0, 1.0, -1.0), (1.0, 1.0, 1.0)], [], [(0, 1, 3, 2), (2, 3, 7, 6), (6, 7, 5, 4), (4, 5, 1, 0), (2, 6, 4, 0), (7, 3, 1, 5)])
_uv = me_cube_017.uv_layers.new(name='UVMap')
_uv.uv.foreach_set('vector', [0.375, 0.0, 0.625, 0.0, 0.625, 0.25, 0.375, 0.25, 0.375, 0.25, 0.625, 0.25, 0.625, 0.5, 0.375, 0.5, 0.375, 0.5, 0.625, 0.5, 0.625, 0.75, 0.375, 0.75, 0.375, 0.75, 0.625, 0.75, 0.625, 1.0, 0.375, 1.0, 0.125, 0.5, 0.375, 0.5, 0.375, 0.75, 0.125, 0.75, 0.625, 0.5, 0.875, 0.5, 0.875, 0.75, 0.625, 0.75])
me_cube_017.materials.append(mat_wood)
me_cube_017.update()

# ---- objects
ob_camera = bpy.data.objects.new('Camera', cam_camera)
ob_cube = bpy.data.objects.new('Cube', me_cube_108)
ob_cube_001 = bpy.data.objects.new('Cube.001', me_cube_109)
ob_cube_002 = bpy.data.objects.new('Cube.002', me_cube_110)
ob_cube_003 = bpy.data.objects.new('Cube.003', me_cube_111)
ob_cube_004 = bpy.data.objects.new('Cube.004', me_cube_112)
ob_cube_005 = bpy.data.objects.new('Cube.005', me_cube_113)
ob_cube_006 = bpy.data.objects.new('Cube.006', me_cube_114)
ob_cube_007 = bpy.data.objects.new('Cube.007', me_cube_115)
ob_cube_008 = bpy.data.objects.new('Cube.008', me_cube_117)
ob_cube_009 = bpy.data.objects.new('Cube.009', me_cube_118)
ob_cube_010 = bpy.data.objects.new('Cube.010', me_cube_119)
ob_cube_011 = bpy.data.objects.new('Cube.011', me_cube_120)
ob_cube_017 = bpy.data.objects.new('Cube.017', me_cube_126)
ob_cube_018 = bpy.data.objects.new('Cube.018', me_cube_127)
ob_cube_019 = bpy.data.objects.new('Cube.019', me_cube_128)
ob_cube_020 = bpy.data.objects.new('Cube.020', me_cube_129)
ob_cube_021 = bpy.data.objects.new('Cube.021', me_cube_130)
ob_cube_022 = bpy.data.objects.new('Cube.022', me_cube_131)
ob_cube_023 = bpy.data.objects.new('Cube.023', me_cube_132)
ob_cube_024 = bpy.data.objects.new('Cube.024', me_cube_133)
ob_cube_025 = bpy.data.objects.new('Cube.025', me_cube_134)
ob_cube_026 = bpy.data.objects.new('Cube.026', me_cube_135)
ob_cube_027 = bpy.data.objects.new('Cube.027', me_cube_136)
ob_cube_028 = bpy.data.objects.new('Cube.028', me_cube_137)
ob_cube_029 = bpy.data.objects.new('Cube.029', me_cube)
ob_cube_030 = bpy.data.objects.new('Cube.030', me_cube_001)
ob_cube_031 = bpy.data.objects.new('Cube.031', me_cube_002)
ob_cube_032 = bpy.data.objects.new('Cube.032', me_cube_003)
ob_cube_033 = bpy.data.objects.new('Cube.033', me_cube_004)
ob_cube_034 = bpy.data.objects.new('Cube.034', me_cube_005)
ob_cube_035 = bpy.data.objects.new('Cube.035', me_cube_006)
ob_cube_036 = bpy.data.objects.new('Cube.036', me_cube_007)
ob_cube_037 = bpy.data.objects.new('Cube.037', me_cube_008)
ob_cube_038 = bpy.data.objects.new('Cube.038', me_cube_009)
ob_cube_039 = bpy.data.objects.new('Cube.039', me_cube_010)
ob_cube_040 = bpy.data.objects.new('Cube.040', me_cube_011)
ob_cube_041 = bpy.data.objects.new('Cube.041', me_cube_012)
ob_cube_042 = bpy.data.objects.new('Cube.042', me_cube_013)
ob_cube_043 = bpy.data.objects.new('Cube.043', me_cube_014)
ob_cube_044 = bpy.data.objects.new('Cube.044', me_cube_015)
ob_cube_045 = bpy.data.objects.new('Cube.045', me_cube_016)
ob_cube_046 = bpy.data.objects.new('Cube.046', me_cube_017)

# ---- transforms, parenting, visibility, modifiers, constraints
ob_camera.location = (7.359, -5.187, 4.958)
ob_camera.rotation_euler = (1.109, 0.0, 0.8149)
ob_camera.lock_rotations_4d = False
ob_camera.empty_display_type = 'ARROWS'
ob_camera.color = (0.0, 0.0, 0.0, 0.0)
ob_camera.display_type = 'WIRE'
ob_camera.lineart.crease_threshold = 0.0
ob_cube.location = (0.0, 0.9, 0.4)
ob_cube.scale = (3.0, 0.6, 0.4)
ob_cube_001.location = (-2.8, 2.3, 2.0)
ob_cube_001.scale = (0.2, 0.2, 2.0)
ob_cube_002.location = (2.8, 2.3, 2.0)
ob_cube_002.scale = (0.2, 0.2, 2.0)
ob_cube_003.location = (0.0, 2.0, 0.25)
ob_cube_003.scale = (3.0, 0.1, 0.25)
ob_cube_004.location = (0.0, 2.0, 0.75)
ob_cube_004.scale = (3.0, 0.1, 0.25)
ob_cube_005.location = (0.0, 2.0, 1.25)
ob_cube_005.scale = (3.0, 0.1, 0.25)
ob_cube_006.location = (-2.8, 1.7, 2.0)
ob_cube_006.scale = (0.2, 0.2, 2.0)
ob_cube_007.location = (2.8, 1.7, 2.0)
ob_cube_007.scale = (0.2, 0.2, 2.0)
ob_cube_008.location = (0.0, 2.0, 1.75)
ob_cube_008.scale = (3.0, 0.1, 0.25)
ob_cube_009.location = (0.0, 2.0, 2.25)
ob_cube_009.scale = (3.0, 0.1, 0.25)
ob_cube_010.location = (0.0, 2.0, 2.75)
ob_cube_010.scale = (3.0, 0.1, 0.25)
ob_cube_011.location = (0.0, 2.0, 3.25)
ob_cube_011.scale = (3.0, 0.1, 0.25)
ob_cube_017.location = (0.0, 7.3, 0.2)
ob_cube_017.scale = (3.0, 4.8, 0.2)
ob_cube_018.location = (-2.0, 5.0, 0.9)
ob_cube_018.scale = (0.5, 0.5, 0.5)
ob_cube_019.location = (2.0, 9.0, 0.9)
ob_cube_019.scale = (0.5, 0.5, 0.5)
ob_cube_020.location = (2.0, 5.0, 0.9)
ob_cube_020.scale = (0.5, 0.5, 0.5)
ob_cube_021.location = (-2.0, 9.0, 0.9)
ob_cube_021.scale = (0.5, 0.5, 0.5)
ob_cube_022.location = (0.0, 7.0, 1.5)
ob_cube_022.scale = (2.5, 2.5, 0.1)
ob_cube_023.location = (-1.0, 6.0, 1.9)
ob_cube_023.scale = (0.1, 0.1, 0.3)
ob_cube_024.location = (1.0, 6.0, 1.9)
ob_cube_024.scale = (0.1, 0.1, 0.3)
ob_cube_025.location = (1.0, 8.0, 1.9)
ob_cube_025.scale = (0.1, 0.1, 0.3)
ob_cube_026.location = (-1.0, 8.0, 1.9)
ob_cube_026.scale = (0.1, 0.1, 0.3)
ob_cube_027.location = (0.0, 6.0, 3.1)
ob_cube_027.scale = (1.1, 0.1, 0.7)
ob_cube_028.location = (0.0, 7.0, 2.3)
ob_cube_028.scale = (1.1, 1.1, 0.1)
ob_cube_029.location = (-0.3, 10.0, 0.7)
ob_cube_029.scale = (0.1, 0.1, 0.3)
ob_cube_030.location = (0.3, 10.0, 0.7)
ob_cube_030.scale = (0.1, 0.1, 0.3)
ob_cube_031.location = (0.3, 10.6, 0.7)
ob_cube_031.scale = (0.1, 0.1, 0.3)
ob_cube_032.location = (-0.3, 10.6, 0.7)
ob_cube_032.scale = (0.1, 0.1, 0.3)
ob_cube_033.location = (0.0, 10.3, 1.1)
ob_cube_033.scale = (0.4, 0.4, 0.1)
ob_cube_034.location = (0.0, 10.8, 1.2)
ob_cube_034.scale = (0.4, 0.1, 0.8)
ob_cube_035.location = (1.5, 10.8, 1.2)
ob_cube_035.scale = (0.4, 0.1, 0.8)
ob_cube_036.location = (1.5, 10.3, 1.1)
ob_cube_036.scale = (0.4, 0.4, 0.1)
ob_cube_037.location = (1.2, 10.6, 0.7)
ob_cube_037.scale = (0.1, 0.1, 0.3)
ob_cube_038.location = (1.8, 10.6, 0.7)
ob_cube_038.scale = (0.1, 0.1, 0.3)
ob_cube_039.location = (1.8, 10.0, 0.7)
ob_cube_039.scale = (0.1, 0.1, 0.3)
ob_cube_040.location = (1.2, 10.0, 0.7)
ob_cube_040.scale = (0.1, 0.1, 0.3)
ob_cube_041.location = (-1.5, 10.8, 1.2)
ob_cube_041.scale = (0.4, 0.1, 0.8)
ob_cube_042.location = (-1.5, 10.3, 1.1)
ob_cube_042.scale = (0.4, 0.4, 0.1)
ob_cube_043.location = (-1.8, 10.6, 0.7)
ob_cube_043.scale = (0.1, 0.1, 0.3)
ob_cube_044.location = (-1.2, 10.6, 0.7)
ob_cube_044.scale = (0.1, 0.1, 0.3)
ob_cube_045.location = (-1.2, 10.0, 0.7)
ob_cube_045.scale = (0.1, 0.1, 0.3)
ob_cube_046.location = (-1.8, 10.0, 0.7)
ob_cube_046.scale = (0.1, 0.1, 0.3)

# ---- collection membership
col_collection.objects.link(ob_camera)
col_collection.objects.link(ob_cube)
col_collection.objects.link(ob_cube_001)
col_collection.objects.link(ob_cube_002)
col_collection.objects.link(ob_cube_003)
col_collection.objects.link(ob_cube_004)
col_collection.objects.link(ob_cube_005)
col_collection.objects.link(ob_cube_006)
col_collection.objects.link(ob_cube_007)
col_collection.objects.link(ob_cube_008)
col_collection.objects.link(ob_cube_009)
col_collection.objects.link(ob_cube_010)
col_collection.objects.link(ob_cube_011)
col_collection.objects.link(ob_cube_017)
col_collection_2.objects.link(ob_cube_018)
col_collection_2.objects.link(ob_cube_019)
col_collection_2.objects.link(ob_cube_020)
col_collection_2.objects.link(ob_cube_021)
col_collection_2.objects.link(ob_cube_022)
col_collection_3.objects.link(ob_cube_023)
col_collection_3.objects.link(ob_cube_024)
col_collection_3.objects.link(ob_cube_025)
col_collection_3.objects.link(ob_cube_026)
col_collection_3.objects.link(ob_cube_027)
col_collection_3.objects.link(ob_cube_028)
col_collection_4.objects.link(ob_cube_029)
col_collection_4.objects.link(ob_cube_030)
col_collection_4.objects.link(ob_cube_031)
col_collection_4.objects.link(ob_cube_032)
col_collection_4.objects.link(ob_cube_033)
col_collection_4.objects.link(ob_cube_034)
col_collection_4.objects.link(ob_cube_035)
col_collection_4.objects.link(ob_cube_036)
col_collection_4.objects.link(ob_cube_037)
col_collection_4.objects.link(ob_cube_038)
col_collection_4.objects.link(ob_cube_039)
col_collection_4.objects.link(ob_cube_040)
col_collection_4.objects.link(ob_cube_041)
col_collection_4.objects.link(ob_cube_042)
col_collection_4.objects.link(ob_cube_043)
col_collection_4.objects.link(ob_cube_044)
col_collection_4.objects.link(ob_cube_045)
col_collection_4.objects.link(ob_cube_046)

# ---- scene / render settings (as saved in the file)
scene.camera = ob_camera
scene.frame_start = 1; scene.frame_end = 600; scene.frame_set(254)
scene.render.engine = 'BLENDER_EEVEE_NEXT'
bpy.context.view_layer.update()

# ---- added for rendering (the .blend has no usable light): sun
light_auto_sun = bpy.data.lights.new('AutoSun', 'SUN')
light_auto_sun.energy = 3.0
light_auto_sun.angle = 0.0523599
ob_auto_sun = bpy.data.objects.new('AutoSun', light_auto_sun)
scene.collection.objects.link(ob_auto_sun)
ob_auto_sun.rotation_euler = (0.872665, 0.174533, 0.523599)
bpy.context.view_layer.update()

